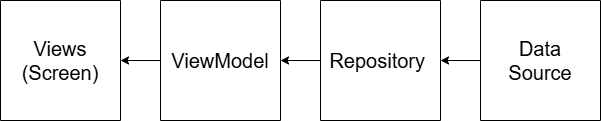

The diagram above was exported from draw.io. Its source (the exported page's mxGraphModel, read from the mxfile embedded in the PNG):
<mxGraphModel dx="932" dy="987" grid="1" gridSize="10" guides="1" tooltips="1" connect="1" arrows="1" fold="1" page="1" pageScale="1" pageWidth="850" pageHeight="1100" math="0" shadow="0">
  <root>
    <mxCell id="0" />
    <mxCell id="1" parent="0" />
    <mxCell id="pdYw9UmF5zfKOSdfalRA-19" style="edgeStyle=orthogonalEdgeStyle;rounded=0;orthogonalLoop=1;jettySize=auto;html=1;entryX=1;entryY=0.5;entryDx=0;entryDy=0;" edge="1" parent="1" source="pdYw9UmF5zfKOSdfalRA-4" target="pdYw9UmF5zfKOSdfalRA-7">
      <mxGeometry relative="1" as="geometry" />
    </mxCell>
    <mxCell id="pdYw9UmF5zfKOSdfalRA-4" value="" style="swimlane;startSize=0;" vertex="1" parent="1">
      <mxGeometry x="320" y="440" width="120" height="120" as="geometry" />
    </mxCell>
    <mxCell id="pdYw9UmF5zfKOSdfalRA-13" value="&lt;font style=&quot;font-size: 20px;&quot;&gt;ViewModel&lt;/font&gt;" style="text;html=1;align=center;verticalAlign=middle;whiteSpace=wrap;rounded=0;" vertex="1" parent="pdYw9UmF5zfKOSdfalRA-4">
      <mxGeometry x="30" y="45" width="60" height="30" as="geometry" />
    </mxCell>
    <mxCell id="pdYw9UmF5zfKOSdfalRA-7" value="" style="swimlane;startSize=0;" vertex="1" parent="1">
      <mxGeometry x="160" y="440" width="120" height="120" as="geometry" />
    </mxCell>
    <mxCell id="pdYw9UmF5zfKOSdfalRA-12" value="&lt;font style=&quot;font-size: 20px;&quot;&gt;Views&lt;/font&gt;&lt;div&gt;&lt;font style=&quot;font-size: 20px;&quot;&gt;(Screen)&lt;/font&gt;&lt;/div&gt;" style="text;html=1;align=center;verticalAlign=middle;whiteSpace=wrap;rounded=0;" vertex="1" parent="pdYw9UmF5zfKOSdfalRA-7">
      <mxGeometry x="30" y="45" width="60" height="30" as="geometry" />
    </mxCell>
    <mxCell id="pdYw9UmF5zfKOSdfalRA-16" style="edgeStyle=orthogonalEdgeStyle;rounded=0;orthogonalLoop=1;jettySize=auto;html=1;entryX=1;entryY=0.5;entryDx=0;entryDy=0;" edge="1" parent="1" source="pdYw9UmF5zfKOSdfalRA-8" target="pdYw9UmF5zfKOSdfalRA-9">
      <mxGeometry relative="1" as="geometry" />
    </mxCell>
    <mxCell id="pdYw9UmF5zfKOSdfalRA-8" value="" style="swimlane;startSize=0;" vertex="1" parent="1">
      <mxGeometry x="640" y="440" width="120" height="120" as="geometry" />
    </mxCell>
    <mxCell id="pdYw9UmF5zfKOSdfalRA-11" value="&lt;font style=&quot;font-size: 20px;&quot;&gt;Data Source&lt;/font&gt;" style="text;html=1;align=center;verticalAlign=middle;whiteSpace=wrap;rounded=0;" vertex="1" parent="pdYw9UmF5zfKOSdfalRA-8">
      <mxGeometry x="30" y="45" width="60" height="30" as="geometry" />
    </mxCell>
    <mxCell id="pdYw9UmF5zfKOSdfalRA-17" style="edgeStyle=orthogonalEdgeStyle;rounded=0;orthogonalLoop=1;jettySize=auto;html=1;entryX=1;entryY=0.5;entryDx=0;entryDy=0;" edge="1" parent="1" source="pdYw9UmF5zfKOSdfalRA-9" target="pdYw9UmF5zfKOSdfalRA-4">
      <mxGeometry relative="1" as="geometry" />
    </mxCell>
    <mxCell id="pdYw9UmF5zfKOSdfalRA-9" value="" style="swimlane;startSize=0;" vertex="1" parent="1">
      <mxGeometry x="480" y="440" width="120" height="120" as="geometry" />
    </mxCell>
    <mxCell id="pdYw9UmF5zfKOSdfalRA-14" value="&lt;font style=&quot;font-size: 20px;&quot;&gt;Repository&amp;nbsp;&lt;/font&gt;" style="text;html=1;align=center;verticalAlign=middle;whiteSpace=wrap;rounded=0;" vertex="1" parent="pdYw9UmF5zfKOSdfalRA-9">
      <mxGeometry x="30" y="45" width="60" height="30" as="geometry" />
    </mxCell>
  </root>
</mxGraphModel>